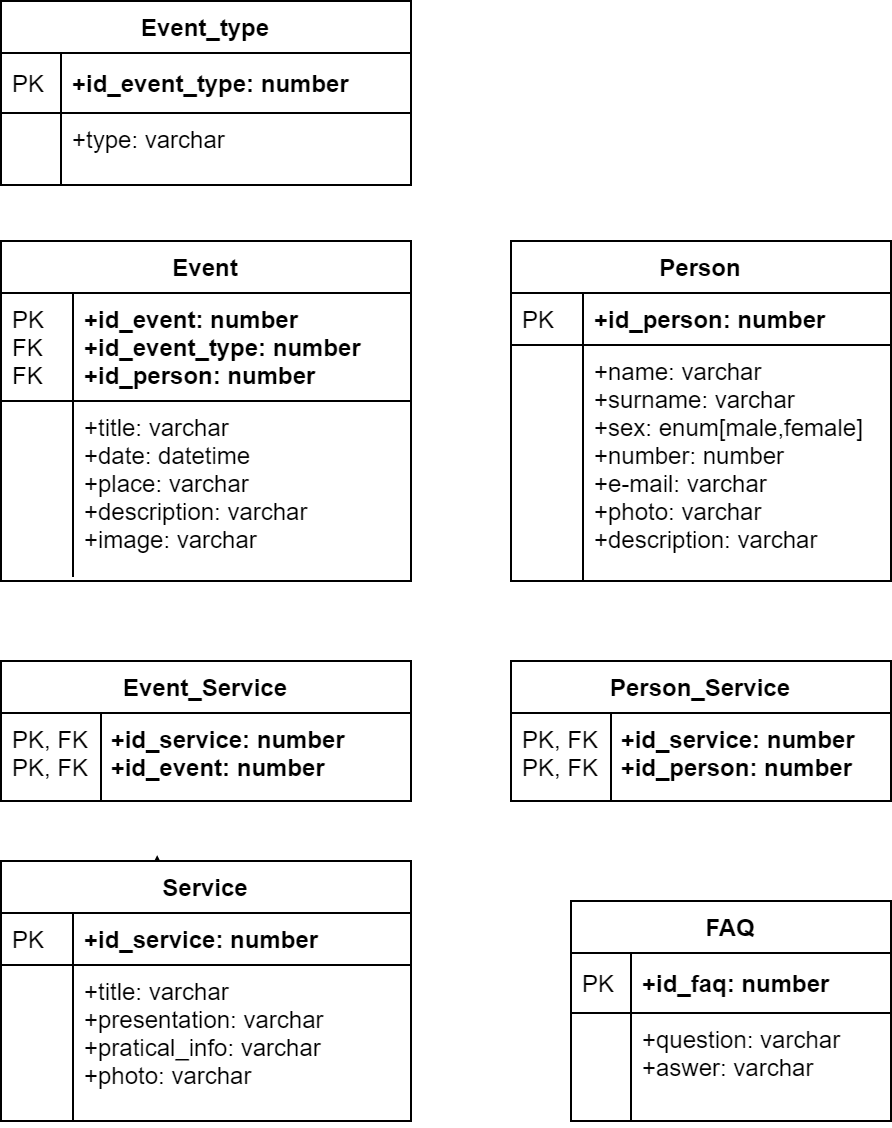

The diagram above was exported from draw.io. Its source (the exported page's mxGraphModel, read from the mxfile embedded in the PNG):
<mxGraphModel dx="1422" dy="713" grid="1" gridSize="10" guides="1" tooltips="1" connect="1" arrows="1" fold="1" page="1" pageScale="1" pageWidth="583" pageHeight="827" math="0" shadow="0">
  <root>
    <mxCell id="0" />
    <mxCell id="1" parent="0" />
    <mxCell id="ckEymfHX9Xp0ocYgkeVS-58" style="edgeStyle=orthogonalEdgeStyle;rounded=0;orthogonalLoop=1;jettySize=auto;html=1;exitX=0.5;exitY=0;exitDx=0;exitDy=0;entryX=0.381;entryY=-0.023;entryDx=0;entryDy=0;entryPerimeter=0;" edge="1" parent="1" source="ckEymfHX9Xp0ocYgkeVS-28" target="ckEymfHX9Xp0ocYgkeVS-28">
      <mxGeometry relative="1" as="geometry" />
    </mxCell>
    <mxCell id="ckEymfHX9Xp0ocYgkeVS-76" value="Event_Service" style="swimlane;fontStyle=1;childLayout=stackLayout;horizontal=1;startSize=26;horizontalStack=0;resizeParent=1;resizeLast=0;collapsible=1;marginBottom=0;rounded=0;shadow=0;strokeWidth=1;" vertex="1" parent="1">
      <mxGeometry x="275" y="390" width="205" height="70" as="geometry">
        <mxRectangle x="260" y="270" width="160" height="26" as="alternateBounds" />
      </mxGeometry>
    </mxCell>
    <mxCell id="ckEymfHX9Xp0ocYgkeVS-77" value="    +id_service: number&#10;    +id_event: number" style="shape=partialRectangle;top=0;left=0;right=0;bottom=1;align=left;verticalAlign=top;fillColor=none;spacingLeft=40;spacingRight=4;overflow=hidden;rotatable=0;points=[[0,0.5],[1,0.5]];portConstraint=eastwest;dropTarget=0;rounded=0;shadow=0;strokeWidth=1;fontStyle=1" vertex="1" parent="ckEymfHX9Xp0ocYgkeVS-76">
      <mxGeometry y="26" width="205" height="44" as="geometry" />
    </mxCell>
    <mxCell id="ckEymfHX9Xp0ocYgkeVS-78" value="PK, FK&#10;PK, FK" style="shape=partialRectangle;top=0;left=0;bottom=0;fillColor=none;align=left;verticalAlign=top;spacingLeft=4;spacingRight=4;overflow=hidden;rotatable=0;points=[];portConstraint=eastwest;part=1;" vertex="1" connectable="0" parent="ckEymfHX9Xp0ocYgkeVS-77">
      <mxGeometry width="50" height="44" as="geometry" />
    </mxCell>
    <mxCell id="ckEymfHX9Xp0ocYgkeVS-28" value="Service" style="swimlane;fontStyle=1;childLayout=stackLayout;horizontal=1;startSize=26;horizontalStack=0;resizeParent=1;resizeLast=0;collapsible=1;marginBottom=0;rounded=0;shadow=0;strokeWidth=1;" vertex="1" parent="1">
      <mxGeometry x="275" y="490" width="205" height="130" as="geometry">
        <mxRectangle x="260" y="270" width="160" height="26" as="alternateBounds" />
      </mxGeometry>
    </mxCell>
    <mxCell id="ckEymfHX9Xp0ocYgkeVS-29" value="+id_service: number" style="shape=partialRectangle;top=0;left=0;right=0;bottom=1;align=left;verticalAlign=top;fillColor=none;spacingLeft=40;spacingRight=4;overflow=hidden;rotatable=0;points=[[0,0.5],[1,0.5]];portConstraint=eastwest;dropTarget=0;rounded=0;shadow=0;strokeWidth=1;fontStyle=1" vertex="1" parent="ckEymfHX9Xp0ocYgkeVS-28">
      <mxGeometry y="26" width="205" height="26" as="geometry" />
    </mxCell>
    <mxCell id="ckEymfHX9Xp0ocYgkeVS-30" value="PK" style="shape=partialRectangle;top=0;left=0;bottom=0;fillColor=none;align=left;verticalAlign=top;spacingLeft=4;spacingRight=4;overflow=hidden;rotatable=0;points=[];portConstraint=eastwest;part=1;" vertex="1" connectable="0" parent="ckEymfHX9Xp0ocYgkeVS-29">
      <mxGeometry width="36" height="26" as="geometry" />
    </mxCell>
    <mxCell id="ckEymfHX9Xp0ocYgkeVS-31" value="+title: varchar&#10;+presentation: varchar&#10;+pratical_info: varchar&#10;+photo: varchar" style="shape=partialRectangle;top=0;left=0;right=0;bottom=0;align=left;verticalAlign=top;fillColor=none;spacingLeft=40;spacingRight=4;overflow=hidden;rotatable=0;points=[[0,0.5],[1,0.5]];portConstraint=eastwest;dropTarget=0;rounded=0;shadow=0;strokeWidth=1;" vertex="1" parent="ckEymfHX9Xp0ocYgkeVS-28">
      <mxGeometry y="52" width="205" height="78" as="geometry" />
    </mxCell>
    <mxCell id="ckEymfHX9Xp0ocYgkeVS-32" value="" style="shape=partialRectangle;top=0;left=0;bottom=0;fillColor=none;align=left;verticalAlign=top;spacingLeft=4;spacingRight=4;overflow=hidden;rotatable=0;points=[];portConstraint=eastwest;part=1;" vertex="1" connectable="0" parent="ckEymfHX9Xp0ocYgkeVS-31">
      <mxGeometry width="36" height="78" as="geometry" />
    </mxCell>
    <mxCell id="ckEymfHX9Xp0ocYgkeVS-82" value="Person_Service" style="swimlane;fontStyle=1;childLayout=stackLayout;horizontal=1;startSize=26;horizontalStack=0;resizeParent=1;resizeLast=0;collapsible=1;marginBottom=0;rounded=0;shadow=0;strokeWidth=1;" vertex="1" parent="1">
      <mxGeometry x="530" y="390" width="190" height="70" as="geometry">
        <mxRectangle x="260" y="270" width="160" height="26" as="alternateBounds" />
      </mxGeometry>
    </mxCell>
    <mxCell id="ckEymfHX9Xp0ocYgkeVS-83" value="    +id_service: number&#10;    +id_person: number" style="shape=partialRectangle;top=0;left=0;right=0;bottom=1;align=left;verticalAlign=top;fillColor=none;spacingLeft=40;spacingRight=4;overflow=hidden;rotatable=0;points=[[0,0.5],[1,0.5]];portConstraint=eastwest;dropTarget=0;rounded=0;shadow=0;strokeWidth=1;fontStyle=1" vertex="1" parent="ckEymfHX9Xp0ocYgkeVS-82">
      <mxGeometry y="26" width="190" height="44" as="geometry" />
    </mxCell>
    <mxCell id="ckEymfHX9Xp0ocYgkeVS-84" value="PK, FK&#10;PK, FK" style="shape=partialRectangle;top=0;left=0;bottom=0;fillColor=none;align=left;verticalAlign=top;spacingLeft=4;spacingRight=4;overflow=hidden;rotatable=0;points=[];portConstraint=eastwest;part=1;" vertex="1" connectable="0" parent="ckEymfHX9Xp0ocYgkeVS-83">
      <mxGeometry width="50" height="44" as="geometry" />
    </mxCell>
    <mxCell id="ckEymfHX9Xp0ocYgkeVS-38" value="Event" style="swimlane;fontStyle=1;childLayout=stackLayout;horizontal=1;startSize=26;horizontalStack=0;resizeParent=1;resizeLast=0;collapsible=1;marginBottom=0;rounded=0;shadow=0;strokeWidth=1;" vertex="1" parent="1">
      <mxGeometry x="275" y="180" width="205" height="170" as="geometry">
        <mxRectangle x="90" y="120" width="160" height="26" as="alternateBounds" />
      </mxGeometry>
    </mxCell>
    <mxCell id="ckEymfHX9Xp0ocYgkeVS-39" value="+id_event: number&#10;+id_event_type: number&#10;+id_person: number" style="shape=partialRectangle;top=0;left=0;right=0;bottom=1;align=left;verticalAlign=top;fillColor=none;spacingLeft=40;spacingRight=4;overflow=hidden;rotatable=0;points=[[0,0.5],[1,0.5]];portConstraint=eastwest;dropTarget=0;rounded=0;shadow=0;strokeWidth=1;fontStyle=1" vertex="1" parent="ckEymfHX9Xp0ocYgkeVS-38">
      <mxGeometry y="26" width="205" height="54" as="geometry" />
    </mxCell>
    <mxCell id="ckEymfHX9Xp0ocYgkeVS-40" value="PK&#10;FK&#10;FK" style="shape=partialRectangle;top=0;left=0;bottom=0;fillColor=none;align=left;verticalAlign=top;spacingLeft=4;spacingRight=4;overflow=hidden;rotatable=0;points=[];portConstraint=eastwest;part=1;" vertex="1" connectable="0" parent="ckEymfHX9Xp0ocYgkeVS-39">
      <mxGeometry width="36" height="54" as="geometry" />
    </mxCell>
    <mxCell id="ckEymfHX9Xp0ocYgkeVS-41" value="+title: varchar&#10;+date: datetime&#10;+place: varchar&#10;+description: varchar&#10;+image: varchar" style="shape=partialRectangle;top=0;left=0;right=0;bottom=0;align=left;verticalAlign=top;fillColor=none;spacingLeft=40;spacingRight=4;overflow=hidden;rotatable=0;points=[[0,0.5],[1,0.5]];portConstraint=eastwest;dropTarget=0;rounded=0;shadow=0;strokeWidth=1;" vertex="1" parent="ckEymfHX9Xp0ocYgkeVS-38">
      <mxGeometry y="80" width="205" height="88" as="geometry" />
    </mxCell>
    <mxCell id="ckEymfHX9Xp0ocYgkeVS-42" value="" style="shape=partialRectangle;top=0;left=0;bottom=0;fillColor=none;align=left;verticalAlign=top;spacingLeft=4;spacingRight=4;overflow=hidden;rotatable=0;points=[];portConstraint=eastwest;part=1;" vertex="1" connectable="0" parent="ckEymfHX9Xp0ocYgkeVS-41">
      <mxGeometry width="36" height="87.99999999999999" as="geometry" />
    </mxCell>
    <mxCell id="ckEymfHX9Xp0ocYgkeVS-43" value="Event_type" style="swimlane;fontStyle=1;childLayout=stackLayout;horizontal=1;startSize=26;horizontalStack=0;resizeParent=1;resizeParentMax=0;resizeLast=0;collapsible=1;marginBottom=0;align=center;fontSize=12;" vertex="1" parent="1">
      <mxGeometry x="275" y="60" width="205" height="92" as="geometry" />
    </mxCell>
    <mxCell id="ckEymfHX9Xp0ocYgkeVS-44" value="+id_event_type: number" style="shape=partialRectangle;top=0;left=0;right=0;bottom=1;align=left;verticalAlign=middle;fillColor=none;spacingLeft=34;spacingRight=4;overflow=hidden;rotatable=0;points=[[0,0.5],[1,0.5]];portConstraint=eastwest;dropTarget=0;fontStyle=1;fontSize=12;" vertex="1" parent="ckEymfHX9Xp0ocYgkeVS-43">
      <mxGeometry y="26" width="205" height="30" as="geometry" />
    </mxCell>
    <mxCell id="ckEymfHX9Xp0ocYgkeVS-45" value="PK" style="shape=partialRectangle;top=0;left=0;bottom=0;fillColor=none;align=left;verticalAlign=middle;spacingLeft=4;spacingRight=4;overflow=hidden;rotatable=0;points=[];portConstraint=eastwest;part=1;fontSize=12;" vertex="1" connectable="0" parent="ckEymfHX9Xp0ocYgkeVS-44">
      <mxGeometry width="30" height="30" as="geometry" />
    </mxCell>
    <mxCell id="ckEymfHX9Xp0ocYgkeVS-46" value="+type: varchar" style="shape=partialRectangle;top=0;left=0;right=0;bottom=0;align=left;verticalAlign=top;fillColor=none;spacingLeft=34;spacingRight=4;overflow=hidden;rotatable=0;points=[[0,0.5],[1,0.5]];portConstraint=eastwest;dropTarget=0;fontSize=12;" vertex="1" parent="ckEymfHX9Xp0ocYgkeVS-43">
      <mxGeometry y="56" width="205" height="26" as="geometry" />
    </mxCell>
    <mxCell id="ckEymfHX9Xp0ocYgkeVS-47" value="" style="shape=partialRectangle;top=0;left=0;bottom=0;fillColor=none;align=left;verticalAlign=top;spacingLeft=4;spacingRight=4;overflow=hidden;rotatable=0;points=[];portConstraint=eastwest;part=1;fontSize=12;" vertex="1" connectable="0" parent="ckEymfHX9Xp0ocYgkeVS-46">
      <mxGeometry width="30" height="26" as="geometry" />
    </mxCell>
    <mxCell id="ckEymfHX9Xp0ocYgkeVS-48" value="" style="shape=partialRectangle;top=0;left=0;right=0;bottom=0;align=left;verticalAlign=top;fillColor=none;spacingLeft=34;spacingRight=4;overflow=hidden;rotatable=0;points=[[0,0.5],[1,0.5]];portConstraint=eastwest;dropTarget=0;fontSize=12;" vertex="1" parent="ckEymfHX9Xp0ocYgkeVS-43">
      <mxGeometry y="82" width="205" height="10" as="geometry" />
    </mxCell>
    <mxCell id="ckEymfHX9Xp0ocYgkeVS-49" value="" style="shape=partialRectangle;top=0;left=0;bottom=0;fillColor=none;align=left;verticalAlign=top;spacingLeft=4;spacingRight=4;overflow=hidden;rotatable=0;points=[];portConstraint=eastwest;part=1;fontSize=12;" vertex="1" connectable="0" parent="ckEymfHX9Xp0ocYgkeVS-48">
      <mxGeometry width="30" height="10" as="geometry" />
    </mxCell>
    <mxCell id="ckEymfHX9Xp0ocYgkeVS-33" value="Person" style="swimlane;fontStyle=1;childLayout=stackLayout;horizontal=1;startSize=26;horizontalStack=0;resizeParent=1;resizeLast=0;collapsible=1;marginBottom=0;rounded=0;shadow=0;strokeWidth=1;" vertex="1" parent="1">
      <mxGeometry x="530" y="180" width="190" height="170" as="geometry">
        <mxRectangle x="260" y="80" width="160" height="26" as="alternateBounds" />
      </mxGeometry>
    </mxCell>
    <mxCell id="ckEymfHX9Xp0ocYgkeVS-34" value="+id_person: number" style="shape=partialRectangle;top=0;left=0;right=0;bottom=1;align=left;verticalAlign=top;fillColor=none;spacingLeft=40;spacingRight=4;overflow=hidden;rotatable=0;points=[[0,0.5],[1,0.5]];portConstraint=eastwest;dropTarget=0;rounded=0;shadow=0;strokeWidth=1;fontStyle=1" vertex="1" parent="ckEymfHX9Xp0ocYgkeVS-33">
      <mxGeometry y="26" width="190" height="26" as="geometry" />
    </mxCell>
    <mxCell id="ckEymfHX9Xp0ocYgkeVS-35" value="PK" style="shape=partialRectangle;top=0;left=0;bottom=0;fillColor=none;align=left;verticalAlign=top;spacingLeft=4;spacingRight=4;overflow=hidden;rotatable=0;points=[];portConstraint=eastwest;part=1;" vertex="1" connectable="0" parent="ckEymfHX9Xp0ocYgkeVS-34">
      <mxGeometry width="36" height="26" as="geometry" />
    </mxCell>
    <mxCell id="ckEymfHX9Xp0ocYgkeVS-36" value="+name: varchar&#10;+surname: varchar&#10;+sex: enum[male,female]&#10;+number: number&#10;+e-mail: varchar&#10;+photo: varchar&#10;+description: varchar&#10;" style="shape=partialRectangle;top=0;left=0;right=0;bottom=0;align=left;verticalAlign=top;fillColor=none;spacingLeft=40;spacingRight=4;overflow=hidden;rotatable=0;points=[[0,0.5],[1,0.5]];portConstraint=eastwest;dropTarget=0;rounded=0;shadow=0;strokeWidth=1;" vertex="1" parent="ckEymfHX9Xp0ocYgkeVS-33">
      <mxGeometry y="52" width="190" height="118" as="geometry" />
    </mxCell>
    <mxCell id="ckEymfHX9Xp0ocYgkeVS-37" value="" style="shape=partialRectangle;top=0;left=0;bottom=0;fillColor=none;align=left;verticalAlign=top;spacingLeft=4;spacingRight=4;overflow=hidden;rotatable=0;points=[];portConstraint=eastwest;part=1;" vertex="1" connectable="0" parent="ckEymfHX9Xp0ocYgkeVS-36">
      <mxGeometry width="36" height="118" as="geometry" />
    </mxCell>
    <mxCell id="ckEymfHX9Xp0ocYgkeVS-51" value="FAQ" style="swimlane;fontStyle=1;childLayout=stackLayout;horizontal=1;startSize=26;horizontalStack=0;resizeParent=1;resizeParentMax=0;resizeLast=0;collapsible=1;marginBottom=0;align=center;fontSize=12;" vertex="1" parent="1">
      <mxGeometry x="560" y="510" width="160" height="110" as="geometry" />
    </mxCell>
    <mxCell id="ckEymfHX9Xp0ocYgkeVS-52" value="+id_faq: number" style="shape=partialRectangle;top=0;left=0;right=0;bottom=1;align=left;verticalAlign=middle;fillColor=none;spacingLeft=34;spacingRight=4;overflow=hidden;rotatable=0;points=[[0,0.5],[1,0.5]];portConstraint=eastwest;dropTarget=0;fontStyle=1;fontSize=12;" vertex="1" parent="ckEymfHX9Xp0ocYgkeVS-51">
      <mxGeometry y="26" width="160" height="30" as="geometry" />
    </mxCell>
    <mxCell id="ckEymfHX9Xp0ocYgkeVS-53" value="PK" style="shape=partialRectangle;top=0;left=0;bottom=0;fillColor=none;align=left;verticalAlign=middle;spacingLeft=4;spacingRight=4;overflow=hidden;rotatable=0;points=[];portConstraint=eastwest;part=1;fontSize=12;" vertex="1" connectable="0" parent="ckEymfHX9Xp0ocYgkeVS-52">
      <mxGeometry width="30" height="30" as="geometry" />
    </mxCell>
    <mxCell id="ckEymfHX9Xp0ocYgkeVS-54" value="+question: varchar&#10;+aswer: varchar" style="shape=partialRectangle;top=0;left=0;right=0;bottom=0;align=left;verticalAlign=top;fillColor=none;spacingLeft=34;spacingRight=4;overflow=hidden;rotatable=0;points=[[0,0.5],[1,0.5]];portConstraint=eastwest;dropTarget=0;fontSize=12;" vertex="1" parent="ckEymfHX9Xp0ocYgkeVS-51">
      <mxGeometry y="56" width="160" height="44" as="geometry" />
    </mxCell>
    <mxCell id="ckEymfHX9Xp0ocYgkeVS-55" value="" style="shape=partialRectangle;top=0;left=0;bottom=0;fillColor=none;align=left;verticalAlign=top;spacingLeft=4;spacingRight=4;overflow=hidden;rotatable=0;points=[];portConstraint=eastwest;part=1;fontSize=12;" vertex="1" connectable="0" parent="ckEymfHX9Xp0ocYgkeVS-54">
      <mxGeometry width="30" height="44" as="geometry" />
    </mxCell>
    <mxCell id="ckEymfHX9Xp0ocYgkeVS-56" value="" style="shape=partialRectangle;top=0;left=0;right=0;bottom=0;align=left;verticalAlign=top;fillColor=none;spacingLeft=34;spacingRight=4;overflow=hidden;rotatable=0;points=[[0,0.5],[1,0.5]];portConstraint=eastwest;dropTarget=0;fontSize=12;" vertex="1" parent="ckEymfHX9Xp0ocYgkeVS-51">
      <mxGeometry y="100" width="160" height="10" as="geometry" />
    </mxCell>
    <mxCell id="ckEymfHX9Xp0ocYgkeVS-57" value="" style="shape=partialRectangle;top=0;left=0;bottom=0;fillColor=none;align=left;verticalAlign=top;spacingLeft=4;spacingRight=4;overflow=hidden;rotatable=0;points=[];portConstraint=eastwest;part=1;fontSize=12;" vertex="1" connectable="0" parent="ckEymfHX9Xp0ocYgkeVS-56">
      <mxGeometry width="30" height="10" as="geometry" />
    </mxCell>
  </root>
</mxGraphModel>